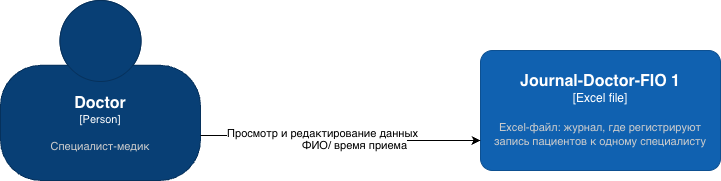

The diagram above was exported from draw.io. Its source (the exported page's mxGraphModel, read from the mxfile embedded in the PNG):
<mxGraphModel dx="1241" dy="685" grid="1" gridSize="10" guides="1" tooltips="1" connect="1" arrows="1" fold="1" page="1" pageScale="1" pageWidth="827" pageHeight="1169" math="0" shadow="0">
  <root>
    <mxCell id="0" />
    <mxCell id="1" parent="0" />
    <object placeholders="1" c4Name="Doctor" c4Type="Person" c4Description="Специалист-медик" label="&lt;font style=&quot;font-size: 16px&quot;&gt;&lt;b&gt;%c4Name%&lt;/b&gt;&lt;/font&gt;&lt;div&gt;[%c4Type%]&lt;/div&gt;&lt;br&gt;&lt;div&gt;&lt;font style=&quot;font-size: 11px&quot;&gt;&lt;font color=&quot;#cccccc&quot;&gt;%c4Description%&lt;/font&gt;&lt;/div&gt;" id="xouUVXL7K8bAj3NxmaFj-1">
      <mxCell parent="1" style="html=1;fontSize=11;dashed=0;whiteSpace=wrap;fillColor=#083F75;strokeColor=#06315C;fontColor=#ffffff;shape=mxgraph.c4.person2;align=center;metaEdit=1;points=[[0.5,0,0],[1,0.5,0],[1,0.75,0],[0.75,1,0],[0.5,1,0],[0.25,1,0],[0,0.75,0],[0,0.5,0]];resizable=0;" vertex="1">
        <mxGeometry height="180" width="200" y="200" as="geometry" />
      </mxCell>
    </object>
    <object placeholders="1" c4Name="Journal-Doctor-FIO 1" c4Type="Excel file" c4Description="Excel-файл: журнал, где регистрируют запись пациентов к одному специалисту" label="&lt;font style=&quot;font-size: 16px&quot;&gt;&lt;b&gt;%c4Name%&lt;/b&gt;&lt;/font&gt;&lt;div&gt;[%c4Type%]&lt;/div&gt;&lt;br&gt;&lt;div&gt;&lt;font style=&quot;font-size: 11px&quot;&gt;&lt;font color=&quot;#cccccc&quot;&gt;%c4Description%&lt;/font&gt;&lt;/div&gt;" id="-C3hHwMEv9LmoC7Xwyex-1">
      <mxCell parent="1" style="rounded=1;whiteSpace=wrap;html=1;labelBackgroundColor=none;fillColor=#1061B0;fontColor=#ffffff;align=center;arcSize=10;strokeColor=#0D5091;metaEdit=1;resizable=0;points=[[0.25,0,0],[0.5,0,0],[0.75,0,0],[1,0.25,0],[1,0.5,0],[1,0.75,0],[0.75,1,0],[0.5,1,0],[0.25,1,0],[0,0.75,0],[0,0.5,0],[0,0.25,0]];" vertex="1">
        <mxGeometry height="120" width="240" x="480" y="250" as="geometry" />
      </mxCell>
    </object>
    <mxCell id="-C3hHwMEv9LmoC7Xwyex-2" edge="1" parent="1" source="xouUVXL7K8bAj3NxmaFj-1" style="edgeStyle=orthogonalEdgeStyle;rounded=0;orthogonalLoop=1;jettySize=auto;html=1;exitX=1;exitY=0.75;exitDx=0;exitDy=0;exitPerimeter=0;entryX=0;entryY=0.75;entryDx=0;entryDy=0;entryPerimeter=0;" target="-C3hHwMEv9LmoC7Xwyex-1">
      <mxGeometry relative="1" as="geometry" />
    </mxCell>
    <mxCell id="-C3hHwMEv9LmoC7Xwyex-3" connectable="0" parent="-C3hHwMEv9LmoC7Xwyex-2" style="edgeLabel;html=1;align=center;verticalAlign=middle;resizable=0;points=[];" value="Просмотр и редактирование данных" vertex="1">
      <mxGeometry relative="1" x="-0.373" y="3" as="geometry">
        <mxPoint x="32" as="offset" />
      </mxGeometry>
    </mxCell>
    <mxCell id="6lbcs91im18vOa556bFf-1" connectable="0" parent="-C3hHwMEv9LmoC7Xwyex-2" style="edgeLabel;html=1;align=center;verticalAlign=middle;resizable=0;points=[];" value="ФИО/ время приема" vertex="1">
      <mxGeometry relative="1" x="0.1088" y="-4" as="geometry">
        <mxPoint as="offset" />
      </mxGeometry>
    </mxCell>
  </root>
</mxGraphModel>